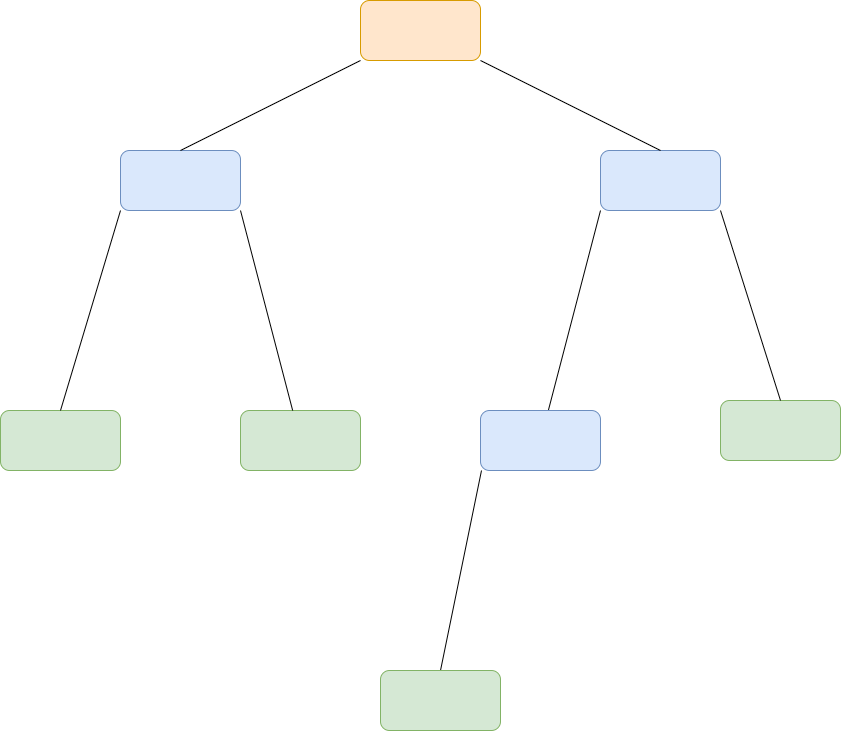

The diagram above was exported from draw.io. Its source (the exported page's mxGraphModel, read from the mxfile embedded in the PNG):
<mxGraphModel dx="1422" dy="772" grid="1" gridSize="10" guides="1" tooltips="1" connect="1" arrows="1" fold="1" page="1" pageScale="1" pageWidth="850" pageHeight="1100" math="0" shadow="0">
  <root>
    <mxCell id="0" />
    <mxCell id="1" parent="0" />
    <mxCell id="0QyLmmQhX1EcJr6h_2aQ-2" value="" style="rounded=1;whiteSpace=wrap;html=1;fillColor=#ffe6cc;strokeColor=#d79b00;" vertex="1" parent="1">
      <mxGeometry x="360" y="50" width="120" height="60" as="geometry" />
    </mxCell>
    <mxCell id="0QyLmmQhX1EcJr6h_2aQ-3" value="" style="endArrow=none;html=1;exitX=0;exitY=1;exitDx=0;exitDy=0;" edge="1" parent="1" source="0QyLmmQhX1EcJr6h_2aQ-7" target="0QyLmmQhX1EcJr6h_2aQ-4">
      <mxGeometry width="50" height="50" relative="1" as="geometry">
        <mxPoint x="400" y="420" as="sourcePoint" />
        <mxPoint x="450" y="370" as="targetPoint" />
      </mxGeometry>
    </mxCell>
    <mxCell id="0QyLmmQhX1EcJr6h_2aQ-4" value="" style="rounded=1;whiteSpace=wrap;html=1;fillColor=#dae8fc;strokeColor=#6c8ebf;" vertex="1" parent="1">
      <mxGeometry x="480" y="460" width="120" height="60" as="geometry" />
    </mxCell>
    <mxCell id="0QyLmmQhX1EcJr6h_2aQ-5" value="" style="rounded=1;whiteSpace=wrap;html=1;fillColor=#d5e8d4;strokeColor=#82b366;" vertex="1" parent="1">
      <mxGeometry y="460" width="120" height="60" as="geometry" />
    </mxCell>
    <mxCell id="0QyLmmQhX1EcJr6h_2aQ-6" value="" style="rounded=1;whiteSpace=wrap;html=1;fillColor=#d5e8d4;strokeColor=#82b366;" vertex="1" parent="1">
      <mxGeometry x="240" y="460" width="120" height="60" as="geometry" />
    </mxCell>
    <mxCell id="0QyLmmQhX1EcJr6h_2aQ-7" value="" style="rounded=1;whiteSpace=wrap;html=1;fillColor=#dae8fc;strokeColor=#6c8ebf;" vertex="1" parent="1">
      <mxGeometry x="600" y="200" width="120" height="60" as="geometry" />
    </mxCell>
    <mxCell id="0QyLmmQhX1EcJr6h_2aQ-8" value="" style="rounded=1;whiteSpace=wrap;html=1;fillColor=#dae8fc;strokeColor=#6c8ebf;" vertex="1" parent="1">
      <mxGeometry x="120" y="200" width="120" height="60" as="geometry" />
    </mxCell>
    <mxCell id="0QyLmmQhX1EcJr6h_2aQ-9" value="" style="rounded=1;whiteSpace=wrap;html=1;fillColor=#d5e8d4;strokeColor=#82b366;" vertex="1" parent="1">
      <mxGeometry x="720" y="450" width="120" height="60" as="geometry" />
    </mxCell>
    <mxCell id="0QyLmmQhX1EcJr6h_2aQ-10" value="" style="endArrow=none;html=1;exitX=1;exitY=1;exitDx=0;exitDy=0;" edge="1" parent="1" source="0QyLmmQhX1EcJr6h_2aQ-8" target="0QyLmmQhX1EcJr6h_2aQ-6">
      <mxGeometry width="50" height="50" relative="1" as="geometry">
        <mxPoint x="232.17000000000002" y="270" as="sourcePoint" />
        <mxPoint x="179.99608695652176" y="470" as="targetPoint" />
      </mxGeometry>
    </mxCell>
    <mxCell id="0QyLmmQhX1EcJr6h_2aQ-11" value="" style="endArrow=none;html=1;exitX=0;exitY=1;exitDx=0;exitDy=0;entryX=0.5;entryY=0;entryDx=0;entryDy=0;" edge="1" parent="1" source="0QyLmmQhX1EcJr6h_2aQ-2" target="0QyLmmQhX1EcJr6h_2aQ-8">
      <mxGeometry width="50" height="50" relative="1" as="geometry">
        <mxPoint x="192.17000000000002" y="90" as="sourcePoint" />
        <mxPoint x="139.99608695652176" y="290" as="targetPoint" />
      </mxGeometry>
    </mxCell>
    <mxCell id="0QyLmmQhX1EcJr6h_2aQ-12" value="" style="endArrow=none;html=1;exitX=1;exitY=1;exitDx=0;exitDy=0;entryX=0.5;entryY=0;entryDx=0;entryDy=0;" edge="1" parent="1" source="0QyLmmQhX1EcJr6h_2aQ-2" target="0QyLmmQhX1EcJr6h_2aQ-7">
      <mxGeometry width="50" height="50" relative="1" as="geometry">
        <mxPoint x="566.09" y="40" as="sourcePoint" />
        <mxPoint x="513.9160869565218" y="240" as="targetPoint" />
      </mxGeometry>
    </mxCell>
    <mxCell id="0QyLmmQhX1EcJr6h_2aQ-14" value="" style="endArrow=none;html=1;entryX=0.5;entryY=0;entryDx=0;entryDy=0;exitX=0;exitY=1;exitDx=0;exitDy=0;" edge="1" parent="1" source="0QyLmmQhX1EcJr6h_2aQ-8" target="0QyLmmQhX1EcJr6h_2aQ-5">
      <mxGeometry width="50" height="50" relative="1" as="geometry">
        <mxPoint x="120" y="260" as="sourcePoint" />
        <mxPoint x="67.82608695652175" y="450" as="targetPoint" />
      </mxGeometry>
    </mxCell>
    <mxCell id="0QyLmmQhX1EcJr6h_2aQ-15" value="" style="endArrow=none;html=1;exitX=1;exitY=1;exitDx=0;exitDy=0;entryX=0.5;entryY=0;entryDx=0;entryDy=0;" edge="1" parent="1" source="0QyLmmQhX1EcJr6h_2aQ-7" target="0QyLmmQhX1EcJr6h_2aQ-9">
      <mxGeometry width="50" height="50" relative="1" as="geometry">
        <mxPoint x="660" y="320" as="sourcePoint" />
        <mxPoint x="607.8260869565217" y="520" as="targetPoint" />
      </mxGeometry>
    </mxCell>
    <mxCell id="0QyLmmQhX1EcJr6h_2aQ-17" value="" style="endArrow=none;html=1;entryX=0.5;entryY=0;entryDx=0;entryDy=0;" edge="1" parent="1" target="0QyLmmQhX1EcJr6h_2aQ-18">
      <mxGeometry width="50" height="50" relative="1" as="geometry">
        <mxPoint x="481" y="520" as="sourcePoint" />
        <mxPoint x="459.99608695652176" y="740" as="targetPoint" />
      </mxGeometry>
    </mxCell>
    <mxCell id="0QyLmmQhX1EcJr6h_2aQ-18" value="" style="rounded=1;whiteSpace=wrap;html=1;fillColor=#d5e8d4;strokeColor=#82b366;" vertex="1" parent="1">
      <mxGeometry x="380" y="720" width="120" height="60" as="geometry" />
    </mxCell>
  </root>
</mxGraphModel>